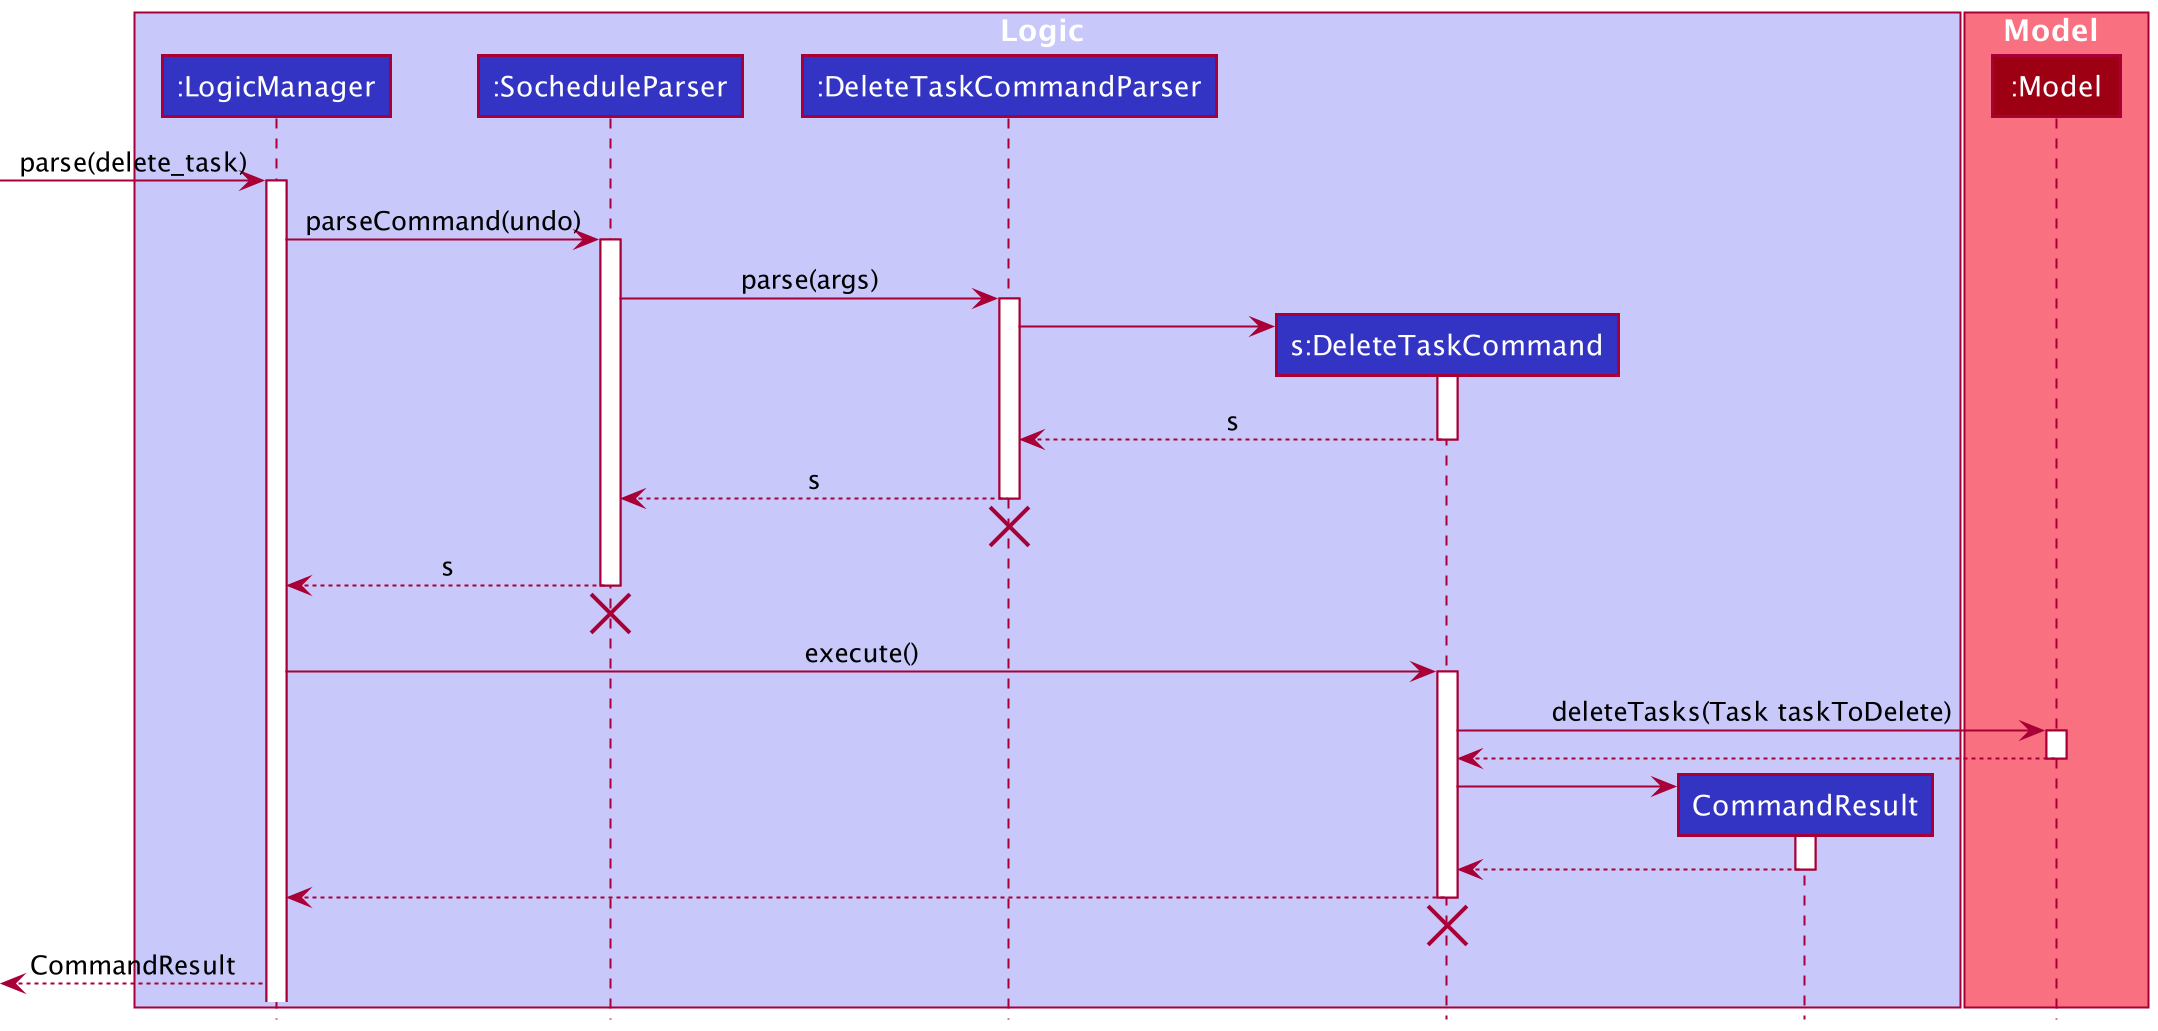

The diagram above was rendered by PlantUML. Its source (embedded in the PNG):
@startuml
!include style.puml

box Logic LOGIC_COLOR_T1
participant ":LogicManager" as LogicManager LOGIC_COLOR
participant ":SocheduleParser" as SocheduleParser LOGIC_COLOR
participant ":DeleteTaskCommandParser" as DeleteTaskCommandParser LOGIC_COLOR
participant "s:DeleteTaskCommand" as DeleteTaskCommand LOGIC_COLOR
participant "CommandResult" as CommandResult LOGIC_COLOR
end box

box Model MODEL_COLOR_T1
participant ":Model" as Model MODEL_COLOR
end box

[-> LogicManager : parse(delete_task)
activate LogicManager

LogicManager -> SocheduleParser : parseCommand(undo)
activate SocheduleParser

SocheduleParser -> DeleteTaskCommandParser: parse(args)
activate DeleteTaskCommandParser

create DeleteTaskCommand
DeleteTaskCommandParser -> DeleteTaskCommand
activate DeleteTaskCommand
DeleteTaskCommandParser <--DeleteTaskCommand : s
deactivate DeleteTaskCommand

SocheduleParser <--DeleteTaskCommandParser : s
deactivate DeleteTaskCommandParser
'Hidden arrow to position the destroy marker below the end of the activation bar.
DeleteTaskCommandParser -[hidden]->[
destroy DeleteTaskCommandParser

LogicManager <-- SocheduleParser : s
deactivate SocheduleParser
'Hidden arrow to position the destroy marker below the end of the activation bar.
SocheduleParser -[hidden]->[
destroy SocheduleParser

LogicManager -> DeleteTaskCommand : execute()
activate DeleteTaskCommand

DeleteTaskCommand -> Model : deleteTasks(Task taskToDelete)
activate Model
DeleteTaskCommand <-- Model
deactivate Model

create CommandResult
DeleteTaskCommand -> CommandResult
activate CommandResult
DeleteTaskCommand <-- CommandResult
deactivate CommandResult

LogicManager <-- DeleteTaskCommand
deactivate DeleteTaskCommand
'Hidden arrow to position the destroy marker below the end of the activation bar.
DeleteTaskCommand -[hidden]->[
destroy DeleteTaskCommand

[<-- LogicManager : CommandResult
@enduml